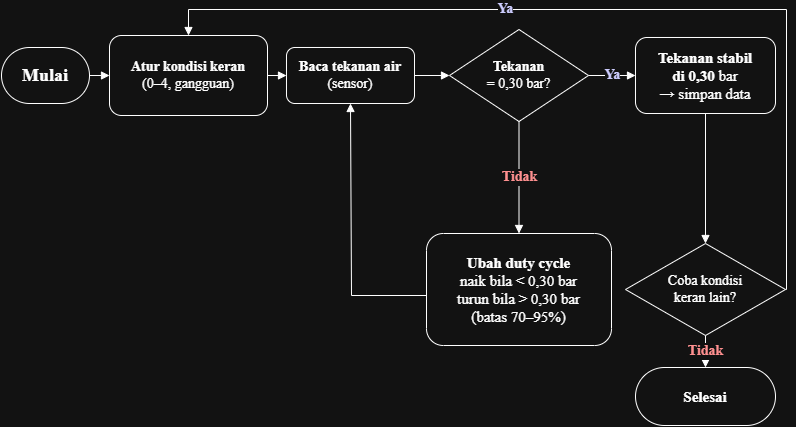

The diagram above was exported from draw.io. Its source (the exported page's mxGraphModel, read from the mxfile embedded in the PNG):
<mxGraphModel dx="985" dy="534" grid="1" gridSize="10" guides="1" tooltips="1" connect="1" arrows="1" fold="1" page="1" pageScale="1" pageWidth="850" pageHeight="1100" math="0" shadow="0">
  <root>
    <mxCell id="0" />
    <mxCell id="1" parent="0" />
    <mxCell id="soN9g_X2rvwIZDfEWywX-2" parent="1" style="rounded=1;whiteSpace=wrap;html=1;arcSize=50;fontStyle=1;fontSize=18;fontFamily=Times New Roman;" value="Mulai" vertex="1">
      <mxGeometry height="56" width="88" x="12" y="104" as="geometry" />
    </mxCell>
    <mxCell id="soN9g_X2rvwIZDfEWywX-3" parent="1" style="rounded=1;whiteSpace=wrap;html=1;align=center;fontSize=14;fontFamily=Times New Roman;" value="&lt;b&gt;Atur kondisi keran&lt;/b&gt;&lt;br&gt;(0–4, gangguan)" vertex="1">
      <mxGeometry height="80" width="158" x="120" y="92" as="geometry" />
    </mxCell>
    <mxCell id="soN9g_X2rvwIZDfEWywX-4" parent="1" style="rounded=1;whiteSpace=wrap;html=1;align=center;fontSize=14;fontFamily=Times New Roman;" value="&lt;b&gt;Baca tekanan air&lt;/b&gt;&lt;br&gt;(sensor)" vertex="1">
      <mxGeometry height="56" width="128" x="297" y="104" as="geometry" />
    </mxCell>
    <mxCell id="soN9g_X2rvwIZDfEWywX-5" parent="1" style="rhombus;whiteSpace=wrap;html=1;fontSize=14;fontFamily=Times New Roman;" value="&lt;b&gt;Tekanan&lt;/b&gt;&lt;br&gt;= 0,30 bar?" vertex="1">
      <mxGeometry height="92" width="139" x="460" y="86" as="geometry" />
    </mxCell>
    <mxCell id="soN9g_X2rvwIZDfEWywX-6" parent="1" style="rounded=1;whiteSpace=wrap;html=1;align=center;fontSize=15;fontFamily=Times New Roman;" value="&lt;b&gt;Ubah duty cycle&lt;/b&gt;&#10;naik bila &amp;lt; 0,30 bar&#10;turun bila &amp;gt; 0,30 bar&#10;(batas 70–95%)" vertex="1">
      <mxGeometry height="112" width="185" x="437" y="290" as="geometry" />
    </mxCell>
    <mxCell id="soN9g_X2rvwIZDfEWywX-7" parent="1" style="rounded=1;whiteSpace=wrap;html=1;align=center;fontSize=15;fontFamily=Times New Roman;" value="&lt;b&gt;Tekanan stabil&lt;br&gt;di 0,30&lt;/b&gt; bar&lt;br&gt;→ simpan data" vertex="1">
      <mxGeometry height="76" width="140" x="646" y="94" as="geometry" />
    </mxCell>
    <mxCell id="soN9g_X2rvwIZDfEWywX-8" parent="1" style="rhombus;whiteSpace=wrap;html=1;fontSize=14;fontFamily=Times New Roman;" value="Coba kondisi&#10;keran lain?" vertex="1">
      <mxGeometry height="92" width="160" x="636" y="300" as="geometry" />
    </mxCell>
    <mxCell id="soN9g_X2rvwIZDfEWywX-9" parent="1" style="rounded=1;whiteSpace=wrap;html=1;arcSize=50;fontStyle=1;fontSize=15;align=center;fontFamily=Times New Roman;" value="&lt;b&gt;Selesai&lt;/b&gt;" vertex="1">
      <mxGeometry height="58" width="140" x="646" y="424" as="geometry" />
    </mxCell>
    <mxCell id="soN9g_X2rvwIZDfEWywX-11" edge="1" parent="1" source="soN9g_X2rvwIZDfEWywX-2" style="edgeStyle=orthogonalEdgeStyle;rounded=0;html=1;endArrow=block;fontFamily=Times New Roman;" target="soN9g_X2rvwIZDfEWywX-3">
      <mxGeometry relative="1" as="geometry" />
    </mxCell>
    <mxCell id="soN9g_X2rvwIZDfEWywX-12" edge="1" parent="1" source="soN9g_X2rvwIZDfEWywX-3" style="edgeStyle=orthogonalEdgeStyle;rounded=0;html=1;endArrow=block;fontFamily=Times New Roman;" target="soN9g_X2rvwIZDfEWywX-4">
      <mxGeometry relative="1" as="geometry" />
    </mxCell>
    <mxCell id="soN9g_X2rvwIZDfEWywX-13" edge="1" parent="1" source="soN9g_X2rvwIZDfEWywX-4" style="edgeStyle=orthogonalEdgeStyle;rounded=0;html=1;endArrow=block;fontFamily=Times New Roman;" target="soN9g_X2rvwIZDfEWywX-5">
      <mxGeometry relative="1" as="geometry" />
    </mxCell>
    <mxCell id="soN9g_X2rvwIZDfEWywX-14" edge="1" parent="1" source="soN9g_X2rvwIZDfEWywX-5" style="edgeStyle=orthogonalEdgeStyle;rounded=0;html=1;endArrow=block;fontSize=14;fontColor=#FF0000;fontStyle=1;fontFamily=Times New Roman;" target="soN9g_X2rvwIZDfEWywX-6" value="Tidak">
      <mxGeometry relative="1" as="geometry" />
    </mxCell>
    <mxCell id="soN9g_X2rvwIZDfEWywX-15" edge="1" parent="1" source="soN9g_X2rvwIZDfEWywX-6" style="edgeStyle=orthogonalEdgeStyle;rounded=0;html=1;endArrow=block;fontSize=14;exitX=0;exitY=0.5;exitDx=0;exitDy=0;entryX=0.5;entryY=1;entryDx=0;entryDy=0;fontFamily=Times New Roman;" target="soN9g_X2rvwIZDfEWywX-4" value="">
      <mxGeometry relative="1" x="-0.0145" y="52" as="geometry">
        <mxPoint as="offset" />
        <Array as="points">
          <mxPoint x="362" y="352" />
        </Array>
      </mxGeometry>
    </mxCell>
    <mxCell id="soN9g_X2rvwIZDfEWywX-16" edge="1" parent="1" source="soN9g_X2rvwIZDfEWywX-5" style="edgeStyle=orthogonalEdgeStyle;rounded=0;html=1;endArrow=block;fontSize=14;fontColor=#82b366;fontStyle=1;fontFamily=Times New Roman;" target="soN9g_X2rvwIZDfEWywX-7" value="&lt;font style=&quot;color: rgb(0, 0, 255);&quot;&gt;Ya&lt;/font&gt;">
      <mxGeometry relative="1" x="0.0213" as="geometry">
        <mxPoint as="offset" />
      </mxGeometry>
    </mxCell>
    <mxCell id="soN9g_X2rvwIZDfEWywX-17" edge="1" parent="1" source="soN9g_X2rvwIZDfEWywX-7" style="edgeStyle=orthogonalEdgeStyle;rounded=0;html=1;endArrow=block;fontFamily=Times New Roman;" target="soN9g_X2rvwIZDfEWywX-8">
      <mxGeometry relative="1" as="geometry" />
    </mxCell>
    <mxCell id="soN9g_X2rvwIZDfEWywX-18" edge="1" parent="1" source="soN9g_X2rvwIZDfEWywX-8" style="edgeStyle=orthogonalEdgeStyle;rounded=0;html=1;endArrow=block;fontSize=14;fontColor=#82b366;exitX=1;exitY=0.5;exitDx=0;exitDy=0;entryX=0.5;entryY=0;entryDx=0;entryDy=0;fontFamily=Times New Roman;" target="soN9g_X2rvwIZDfEWywX-3" value="&lt;b&gt;&lt;font style=&quot;color: rgb(0, 0, 255);&quot;&gt;Ya&lt;/font&gt;&lt;/b&gt;">
      <mxGeometry relative="1" x="0.2413" as="geometry">
        <mxPoint as="offset" />
        <Array as="points">
          <mxPoint x="797" y="346" />
          <mxPoint x="797" y="66" />
          <mxPoint x="199" y="66" />
        </Array>
      </mxGeometry>
    </mxCell>
    <mxCell id="soN9g_X2rvwIZDfEWywX-19" edge="1" parent="1" source="soN9g_X2rvwIZDfEWywX-8" style="edgeStyle=orthogonalEdgeStyle;rounded=0;html=1;endArrow=block;fontSize=14;fontColor=#FF0000;fontStyle=1;fontFamily=Times New Roman;" target="soN9g_X2rvwIZDfEWywX-9" value="Tidak">
      <mxGeometry relative="1" as="geometry" />
    </mxCell>
  </root>
</mxGraphModel>